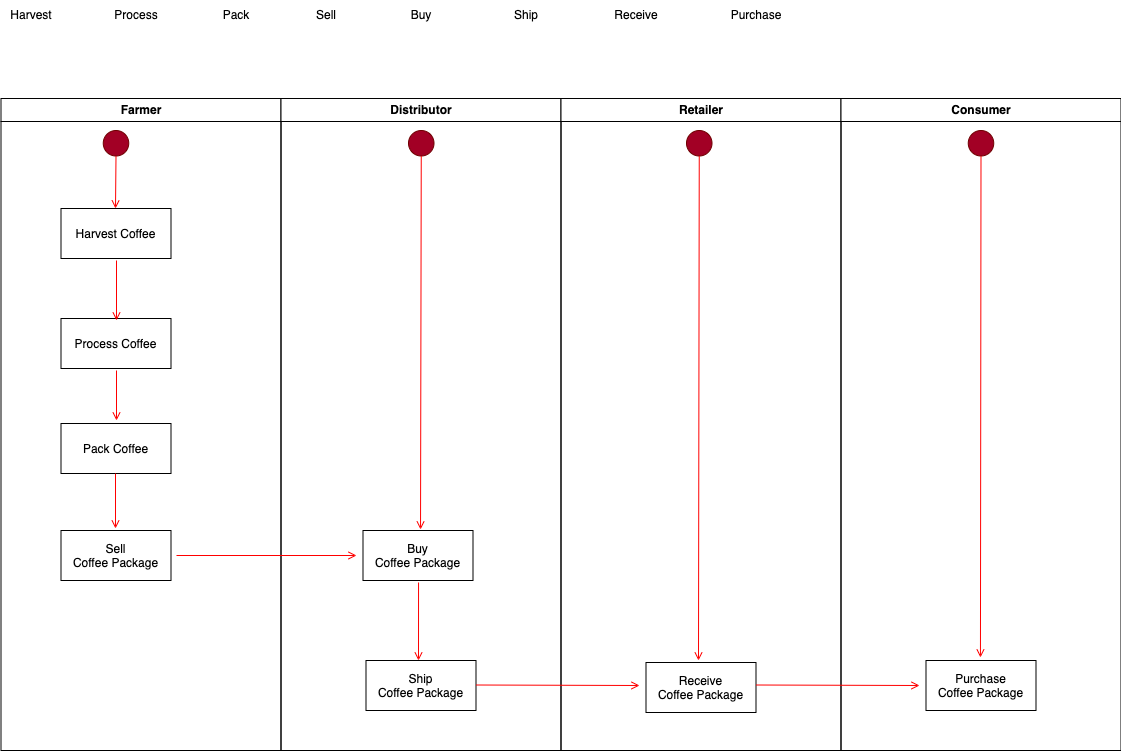

The diagram above was exported from draw.io. Its source (the exported page's mxGraphModel, read from the mxfile embedded in the PNG):
<mxGraphModel dx="1186" dy="622" grid="1" gridSize="10" guides="1" tooltips="1" connect="1" arrows="1" fold="1" page="1" pageScale="1" pageWidth="1169" pageHeight="826" background="none" math="0" shadow="0">
  <root>
    <mxCell id="0" />
    <mxCell id="1" parent="0" />
    <mxCell id="2" value="Farmer" style="swimlane;whiteSpace=wrap" parent="1" vertex="1">
      <mxGeometry x="164.5" y="128" width="280" height="652" as="geometry" />
    </mxCell>
    <mxCell id="7" value="Harvest Coffee" style="" parent="2" vertex="1">
      <mxGeometry x="60" y="110" width="110" height="50" as="geometry" />
    </mxCell>
    <mxCell id="8" value="Process Coffee" style="" parent="2" vertex="1">
      <mxGeometry x="60" y="220" width="110" height="50" as="geometry" />
    </mxCell>
    <mxCell id="9" value="" style="endArrow=open;strokeColor=#FF0000;endFill=1;rounded=0" parent="2" edge="1">
      <mxGeometry relative="1" as="geometry">
        <mxPoint x="115.5" y="162" as="sourcePoint" />
        <mxPoint x="115.5" y="222" as="targetPoint" />
      </mxGeometry>
    </mxCell>
    <mxCell id="10" value="Pack Coffee" style="" parent="2" vertex="1">
      <mxGeometry x="60" y="325" width="110" height="50" as="geometry" />
    </mxCell>
    <mxCell id="11" value="" style="endArrow=open;strokeColor=#FF0000;endFill=1;rounded=0" parent="2" edge="1">
      <mxGeometry relative="1" as="geometry">
        <mxPoint x="115.5" y="272" as="sourcePoint" />
        <mxPoint x="115.5" y="322" as="targetPoint" />
      </mxGeometry>
    </mxCell>
    <mxCell id="AJawr_kaPlH402AbwXhc-66" value="Sell &#10;Coffee Package" style="" parent="2" vertex="1">
      <mxGeometry x="60" y="432" width="110" height="50" as="geometry" />
    </mxCell>
    <mxCell id="AJawr_kaPlH402AbwXhc-67" value="" style="endArrow=open;strokeColor=#FF0000;endFill=1;rounded=0" parent="2" edge="1">
      <mxGeometry relative="1" as="geometry">
        <mxPoint x="114.5" y="375" as="sourcePoint" />
        <mxPoint x="114.5" y="430" as="targetPoint" />
      </mxGeometry>
    </mxCell>
    <mxCell id="AJawr_kaPlH402AbwXhc-72" value="" style="ellipse;whiteSpace=wrap;html=1;aspect=fixed;fillColor=#a20025;strokeColor=#6F0000;fontColor=#ffffff;" parent="2" vertex="1">
      <mxGeometry x="102.25" y="32" width="25.5" height="25.5" as="geometry" />
    </mxCell>
    <mxCell id="AJawr_kaPlH402AbwXhc-73" value="" style="endArrow=open;strokeColor=#FF0000;endFill=1;rounded=0;exitX=0.5;exitY=1;exitDx=0;exitDy=0;" parent="2" source="AJawr_kaPlH402AbwXhc-72" edge="1">
      <mxGeometry relative="1" as="geometry">
        <mxPoint x="114.5" y="62" as="sourcePoint" />
        <mxPoint x="114.5" y="110" as="targetPoint" />
      </mxGeometry>
    </mxCell>
    <mxCell id="3" value="Distributor" style="swimlane;whiteSpace=wrap" parent="1" vertex="1">
      <mxGeometry x="444.5" y="128" width="280" height="652" as="geometry" />
    </mxCell>
    <mxCell id="15" value="Ship &#10;Coffee Package" style="" parent="3" vertex="1">
      <mxGeometry x="85" y="562" width="110" height="50" as="geometry" />
    </mxCell>
    <mxCell id="17" value="" style="endArrow=open;strokeColor=#FF0000;endFill=1;rounded=0;exitX=0.505;exitY=1.04;exitDx=0;exitDy=0;exitPerimeter=0;" parent="3" source="18" edge="1">
      <mxGeometry relative="1" as="geometry">
        <mxPoint x="137.5" y="422" as="sourcePoint" />
        <mxPoint x="137.5" y="562" as="targetPoint" />
      </mxGeometry>
    </mxCell>
    <mxCell id="18" value="Buy &#10;Coffee Package" style="" parent="3" vertex="1">
      <mxGeometry x="82" y="432" width="110" height="50" as="geometry" />
    </mxCell>
    <mxCell id="AJawr_kaPlH402AbwXhc-75" value="" style="ellipse;whiteSpace=wrap;html=1;aspect=fixed;fillColor=#a20025;strokeColor=#6F0000;fontColor=#ffffff;" parent="3" vertex="1">
      <mxGeometry x="127.5" y="32" width="25.5" height="25.5" as="geometry" />
    </mxCell>
    <mxCell id="AJawr_kaPlH402AbwXhc-76" value="" style="endArrow=open;strokeColor=#FF0000;endFill=1;rounded=0;exitX=0.5;exitY=1;exitDx=0;exitDy=0;entryX=0.523;entryY=-0.02;entryDx=0;entryDy=0;entryPerimeter=0;" parent="3" source="AJawr_kaPlH402AbwXhc-75" target="18" edge="1">
      <mxGeometry relative="1" as="geometry">
        <mxPoint x="-24.75" y="-66" as="sourcePoint" />
        <mxPoint x="139.75" y="110" as="targetPoint" />
      </mxGeometry>
    </mxCell>
    <mxCell id="20" value="" style="endArrow=open;strokeColor=#FF0000;endFill=1;rounded=0" parent="1" edge="1">
      <mxGeometry relative="1" as="geometry">
        <mxPoint x="340" y="585" as="sourcePoint" />
        <mxPoint x="520" y="585" as="targetPoint" />
      </mxGeometry>
    </mxCell>
    <mxCell id="AJawr_kaPlH402AbwXhc-42" value="Retailer" style="swimlane;whiteSpace=wrap" parent="1" vertex="1">
      <mxGeometry x="724.5" y="128" width="280" height="652" as="geometry" />
    </mxCell>
    <mxCell id="AJawr_kaPlH402AbwXhc-69" value="Receive &#10;Coffee Package" style="" parent="AJawr_kaPlH402AbwXhc-42" vertex="1">
      <mxGeometry x="85" y="564" width="110" height="50" as="geometry" />
    </mxCell>
    <mxCell id="AJawr_kaPlH402AbwXhc-70" value="" style="endArrow=open;strokeColor=#FF0000;endFill=1;rounded=0" parent="AJawr_kaPlH402AbwXhc-42" edge="1">
      <mxGeometry relative="1" as="geometry">
        <mxPoint x="-85" y="586.5" as="sourcePoint" />
        <mxPoint x="78.5" y="587" as="targetPoint" />
      </mxGeometry>
    </mxCell>
    <mxCell id="AJawr_kaPlH402AbwXhc-77" value="" style="ellipse;whiteSpace=wrap;html=1;aspect=fixed;fillColor=#a20025;strokeColor=#6F0000;fontColor=#ffffff;" parent="AJawr_kaPlH402AbwXhc-42" vertex="1">
      <mxGeometry x="125.5" y="32" width="25.5" height="25.5" as="geometry" />
    </mxCell>
    <mxCell id="AJawr_kaPlH402AbwXhc-78" value="" style="endArrow=open;strokeColor=#FF0000;endFill=1;rounded=0;exitX=0.5;exitY=1;exitDx=0;exitDy=0;" parent="AJawr_kaPlH402AbwXhc-42" source="AJawr_kaPlH402AbwXhc-77" edge="1">
      <mxGeometry relative="1" as="geometry">
        <mxPoint x="-26.75" y="-66" as="sourcePoint" />
        <mxPoint x="137.5" y="562" as="targetPoint" />
      </mxGeometry>
    </mxCell>
    <mxCell id="AJawr_kaPlH402AbwXhc-50" value="Consumer" style="swimlane;whiteSpace=wrap" parent="1" vertex="1">
      <mxGeometry x="1004.5" y="128" width="280" height="652" as="geometry" />
    </mxCell>
    <mxCell id="AJawr_kaPlH402AbwXhc-53" value="Purchase&#10;Coffee Package" style="" parent="AJawr_kaPlH402AbwXhc-50" vertex="1">
      <mxGeometry x="85" y="562" width="110" height="50" as="geometry" />
    </mxCell>
    <mxCell id="AJawr_kaPlH402AbwXhc-71" value="" style="endArrow=open;strokeColor=#FF0000;endFill=1;rounded=0" parent="AJawr_kaPlH402AbwXhc-50" edge="1">
      <mxGeometry relative="1" as="geometry">
        <mxPoint x="-85" y="586.5" as="sourcePoint" />
        <mxPoint x="78.5" y="587" as="targetPoint" />
      </mxGeometry>
    </mxCell>
    <mxCell id="AJawr_kaPlH402AbwXhc-79" value="" style="ellipse;whiteSpace=wrap;html=1;aspect=fixed;fillColor=#a20025;strokeColor=#6F0000;fontColor=#ffffff;" parent="AJawr_kaPlH402AbwXhc-50" vertex="1">
      <mxGeometry x="127.25" y="32" width="25.5" height="25.5" as="geometry" />
    </mxCell>
    <mxCell id="AJawr_kaPlH402AbwXhc-80" value="" style="endArrow=open;strokeColor=#FF0000;endFill=1;rounded=0;exitX=0.5;exitY=1;exitDx=0;exitDy=0;entryX=0.495;entryY=-0.06;entryDx=0;entryDy=0;entryPerimeter=0;" parent="AJawr_kaPlH402AbwXhc-50" source="AJawr_kaPlH402AbwXhc-79" target="AJawr_kaPlH402AbwXhc-53" edge="1">
      <mxGeometry relative="1" as="geometry">
        <mxPoint x="-749.5" y="-194" as="sourcePoint" />
        <mxPoint x="139.5" y="110" as="targetPoint" />
      </mxGeometry>
    </mxCell>
    <mxCell id="AJawr_kaPlH402AbwXhc-58" value="Harvest" style="text;html=1;strokeColor=none;fillColor=none;align=center;verticalAlign=middle;whiteSpace=wrap;rounded=0;" parent="1" vertex="1">
      <mxGeometry x="165" y="30" width="60" height="30" as="geometry" />
    </mxCell>
    <mxCell id="AJawr_kaPlH402AbwXhc-59" value="Process" style="text;html=1;strokeColor=none;fillColor=none;align=center;verticalAlign=middle;whiteSpace=wrap;rounded=0;" parent="1" vertex="1">
      <mxGeometry x="270" y="30" width="60" height="30" as="geometry" />
    </mxCell>
    <mxCell id="AJawr_kaPlH402AbwXhc-60" value="Pack" style="text;html=1;strokeColor=none;fillColor=none;align=center;verticalAlign=middle;whiteSpace=wrap;rounded=0;" parent="1" vertex="1">
      <mxGeometry x="370" y="30" width="60" height="30" as="geometry" />
    </mxCell>
    <mxCell id="AJawr_kaPlH402AbwXhc-61" value="Sell" style="text;html=1;strokeColor=none;fillColor=none;align=center;verticalAlign=middle;whiteSpace=wrap;rounded=0;" parent="1" vertex="1">
      <mxGeometry x="460" y="30" width="60" height="30" as="geometry" />
    </mxCell>
    <mxCell id="AJawr_kaPlH402AbwXhc-62" value="Buy" style="text;html=1;strokeColor=none;fillColor=none;align=center;verticalAlign=middle;whiteSpace=wrap;rounded=0;" parent="1" vertex="1">
      <mxGeometry x="555" y="30" width="60" height="30" as="geometry" />
    </mxCell>
    <mxCell id="AJawr_kaPlH402AbwXhc-63" value="Ship" style="text;html=1;strokeColor=none;fillColor=none;align=center;verticalAlign=middle;whiteSpace=wrap;rounded=0;" parent="1" vertex="1">
      <mxGeometry x="660" y="30" width="60" height="30" as="geometry" />
    </mxCell>
    <mxCell id="AJawr_kaPlH402AbwXhc-64" value="Receive" style="text;html=1;strokeColor=none;fillColor=none;align=center;verticalAlign=middle;whiteSpace=wrap;rounded=0;" parent="1" vertex="1">
      <mxGeometry x="770" y="30" width="60" height="30" as="geometry" />
    </mxCell>
    <mxCell id="AJawr_kaPlH402AbwXhc-65" value="Purchase" style="text;html=1;strokeColor=none;fillColor=none;align=center;verticalAlign=middle;whiteSpace=wrap;rounded=0;" parent="1" vertex="1">
      <mxGeometry x="890" y="30" width="60" height="30" as="geometry" />
    </mxCell>
  </root>
</mxGraphModel>